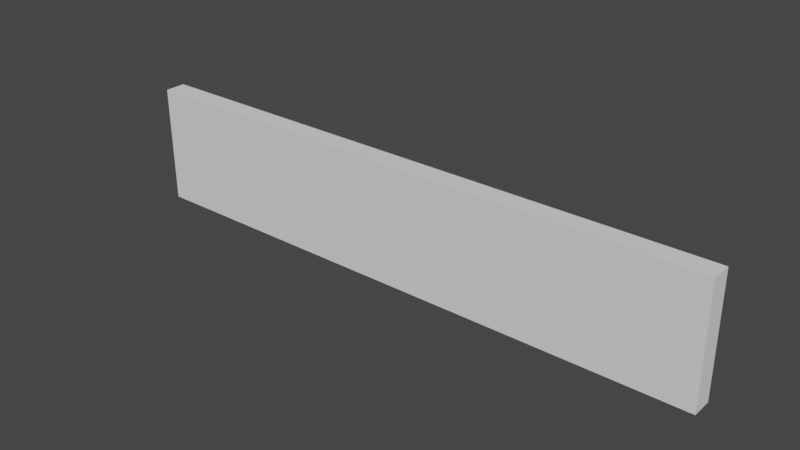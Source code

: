 # Source: Barre_Horizontal.blend  (saved by Blender 2.82.7; exported with 4.5.12 LTS)
import bpy
from mathutils import Matrix  # noqa: F401  (used for matrix-valued properties, if any)

bpy.ops.wm.read_factory_settings(use_empty=True)
scene = bpy.context.scene
scene.name = 'Scene'

# ---- collections
col_collection = bpy.data.collections.new('Collection'); scene.collection.children.link(col_collection)

# ---- world
world_world = bpy.data.worlds.new('World'); scene.world = world_world
world_world.use_nodes = True; world_world.node_tree.nodes.clear()
_N = world_world.node_tree.nodes; _L = world_world.node_tree.links
n0 = _N.new('ShaderNodeOutputWorld'); n0.name = 'World Output'; n0.location = (300, 300)
n1 = _N.new('ShaderNodeBackground'); n1.name = 'Background'; n1.location = (10, 300)
n1.inputs[0].default_value = (0.05088, 0.05088, 0.05088, 1.0)
_L.new(n1.outputs[0], n0.inputs[0])
n0.is_active_output = True
world_world.color = (0.05088, 0.05088, 0.05088)
world_world.use_sun_shadow = False
world_world.sun_shadow_jitter_overblur = 0.0

# ---- meshes
me_cube_061 = bpy.data.meshes.new('Cube.061')
me_cube_061.from_pydata([(-0.9009, -0.8104, -4.259), (-0.9009, -0.8104, 4.259), (-0.9009, 1.006, -4.259), (-0.9009, 1.006, 4.259), (0.9009, -0.8104, -4.259), (0.9009, -0.8104, 4.259), (0.9009, 1.006, -4.259), (0.9009, 1.006, 4.259)], [], [(0, 1, 3, 2), (2, 3, 7, 6), (6, 7, 5, 4), (4, 5, 1, 0), (2, 6, 4, 0), (7, 3, 1, 5)])
_uv = me_cube_061.uv_layers.new(name='UVMap')
_uv.uv.foreach_set('vector', [0.375, 0.0, 0.625, 0.0, 0.625, 0.25, 0.375, 0.25, 0.375, 0.25, 0.625, 0.25, 0.625, 0.5, 0.375, 0.5, 0.375, 0.5, 0.625, 0.5, 0.625, 0.75, 0.375, 0.75, 0.375, 0.75, 0.625, 0.75, 0.625, 1.0, 0.375, 1.0, 0.125, 0.5, 0.375, 0.5, 0.375, 0.75, 0.125, 0.75, 0.625, 0.5, 0.875, 0.5, 0.875, 0.75, 0.625, 0.75])
me_cube_061.use_remesh_fix_poles = True
me_cube_061.use_remesh_preserve_attributes = False
me_cube_061.use_mirror_vertex_groups = False
me_cube_061.update()

# ---- objects
ob_cube_046 = bpy.data.objects.new('Cube.046', me_cube_061)

# ---- transforms, parenting, visibility, modifiers, constraints
ob_cube_046.location = (0.0, 2439.0, 107.6)
ob_cube_046.rotation_euler = (-4.705, 0.0, 0.0)
ob_cube_046.scale = (33.95, 6.763, 0.2535)
ob_cube_046.lineart.crease_threshold = 0.0

# ---- collection membership
col_collection.objects.link(ob_cube_046)

# ---- scene / render settings (as saved in the file)
scene.frame_start = 1; scene.frame_end = 250; scene.frame_set(1)
scene.render.engine = 'BLENDER_EEVEE_NEXT'
scene.cycles.use_denoising = False
scene.cycles.samples = 128
scene.cycles.sampling_pattern = 'TABULATED_SOBOL'
scene.cycles.use_adaptive_sampling = False
scene.cycles.use_light_tree = False
scene.view_settings.view_transform = 'Filmic'
bpy.context.view_layer.update()

# ---- added for rendering (the .blend has no active camera and no usable light): camera, sun
cam_auto = bpy.data.cameras.new('AutoCamera')
cam_auto.lens = 50.0
cam_auto.sensor_width = 36.0
cam_auto.clip_end = 1013.72
ob_auto_camera = bpy.data.objects.new('AutoCamera', cam_auto)
scene.collection.objects.link(ob_auto_camera)
ob_auto_camera.location = (57.7619, 2369.59, 154.477)
ob_auto_camera.rotation_euler = (1.09748, -7.21219e-08, 0.694738)
scene.camera = ob_auto_camera
light_auto_sun = bpy.data.lights.new('AutoSun', 'SUN')
light_auto_sun.energy = 3.0
light_auto_sun.angle = 0.0523599
ob_auto_sun = bpy.data.objects.new('AutoSun', light_auto_sun)
scene.collection.objects.link(ob_auto_sun)
ob_auto_sun.rotation_euler = (0.872665, 0.174533, 0.523599)
bpy.context.view_layer.update()
